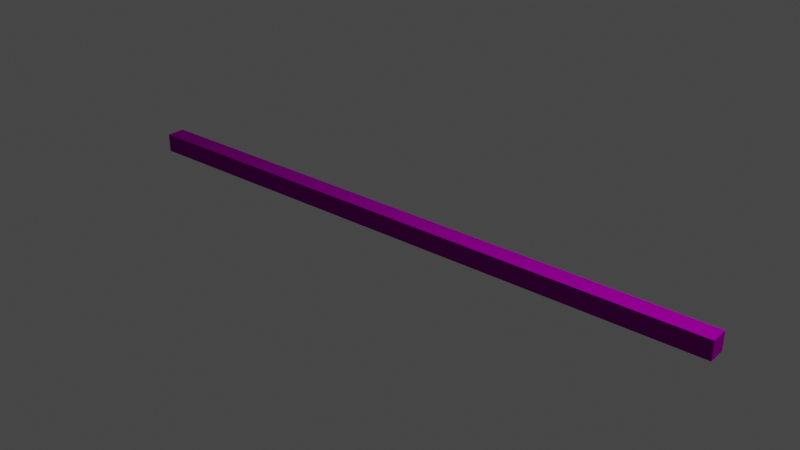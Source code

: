 # Source: Wood_beam.blend  (saved by Blender 3.0.42; exported with 4.5.12 LTS)
import bpy
from mathutils import Matrix  # noqa: F401  (used for matrix-valued properties, if any)

bpy.ops.wm.read_factory_settings(use_empty=True)
scene = bpy.context.scene
scene.name = 'Scene'

# ---- collections
col_collection = bpy.data.collections.new('Collection'); scene.collection.children.link(col_collection)

# ---- images (referenced by path relative to the original .blend; pixels are not part of the script)
import os
ASSET_DIR = os.environ.get("B2B_ASSET_DIR", "")  # directory of the original .blend (textures are referenced by path, not embedded)
HERE = os.path.dirname(os.path.abspath(__file__))  # packed textures are extracted next to this script under _unpacked/

def load_image(name, relpath, width, height, colorspace="sRGB"):
    """Load a texture the original file referenced (path relative to the .blend, or extracted next to this script)."""
    p = next((c for c in (os.path.join(HERE, relpath), os.path.join(ASSET_DIR, relpath)) if relpath and os.path.exists(c)), "")
    if p:
        img = bpy.data.images.load(p, check_existing=True)
        img.name = name
    else:  # same state as the original file: an image datablock whose file is absent (Cycles renders it pink)
        img = bpy.data.images.new(name, width, height)
        img.source = "FILE"
        img.filepath = "//" + (relpath or name)
    img.colorspace_settings.name = colorspace
    return img
img_wood006_512_color_jpg = load_image('Wood006_512_Color.jpg', 'Wood006_512_Color.jpg', 1024, 1024, 'sRGB')
img_wood006_512_roughness_jpg = load_image('Wood006_512_Roughness.jpg', 'Wood006_512_Roughness.jpg', 1024, 1024, 'sRGB')
img_wood006_512_normal_jpg = load_image('Wood006_512_Normal.jpg', 'Wood006_512_Normal.jpg', 1024, 1024, 'sRGB')

# ---- materials (node trees are filled in below, after node groups)
mat_wood_001 = bpy.data.materials.new('Wood.001')
mat_wood_001.use_transparent_shadow = False

# ---- material node trees
mat_wood_001.use_nodes = True; mat_wood_001.node_tree.nodes.clear()
_N = mat_wood_001.node_tree.nodes; _L = mat_wood_001.node_tree.links
n0 = _N.new('ShaderNodeBsdfPrincipled'); n0.name = 'Principled BSDF'; n0.location = (10, 300)
n0.distribution = 'GGX'
n0.subsurface_method = 'RANDOM_WALK_SKIN'
n0.inputs[3].default_value = 1.45
n0.inputs[13].default_value = 0.0
n0.inputs[27].default_value = (0.0, 0.0, 0.0, 1.0)
n0.inputs[28].default_value = 1.0
n1 = _N.new('ShaderNodeOutputMaterial'); n1.name = 'Material Output'; n1.location = (300, 300)
n2 = _N.new('ShaderNodeTexImage'); n2.name = 'Image Texture'; n2.location = (-325, 389)
n2.image = img_wood006_512_color_jpg
n3 = _N.new('ShaderNodeNormalMap'); n3.name = 'Normal Map'; n3.location = (-217, -239)
n3.inputs[0].default_value = 5.4
n4 = _N.new('ShaderNodeTexImage'); n4.name = 'Image Texture.002'; n4.location = (-457, 65)
n4.image = img_wood006_512_roughness_jpg
n5 = _N.new('ShaderNodeTexImage'); n5.name = 'Image Texture.001'; n5.location = (-620, -248)
n5.image = img_wood006_512_normal_jpg
_L.new(n0.outputs[0], n1.inputs[0])
_L.new(n2.outputs[0], n0.inputs[0])
_L.new(n3.outputs[0], n0.inputs[5])
_L.new(n5.outputs[0], n3.inputs[1])
_L.new(n4.outputs[0], n0.inputs[2])
n1.is_active_output = True

# ---- world
world_world = bpy.data.worlds.new('World'); scene.world = world_world
world_world.use_nodes = True; world_world.node_tree.nodes.clear()
_N = world_world.node_tree.nodes; _L = world_world.node_tree.links
n0 = _N.new('ShaderNodeOutputWorld'); n0.name = 'World Output'; n0.location = (300, 300)
n1 = _N.new('ShaderNodeBackground'); n1.name = 'Background'; n1.location = (10, 300)
n1.inputs[0].default_value = (0.05088, 0.05088, 0.05088, 1.0)
_L.new(n1.outputs[0], n0.inputs[0])
n0.is_active_output = True
world_world.color = (0.05088, 0.05088, 0.05088)
world_world.use_sun_shadow = False
world_world.sun_shadow_jitter_overblur = 0.0

# ---- cameras
cam_camera = bpy.data.cameras.new('Camera')
cam_camera.clip_end = 100.0
cam_camera.ortho_scale = 7.314

# ---- lights
light_light = bpy.data.lights.new('Light', 'POINT')
light_light.transmission_factor = 0.0
light_light.energy = 1000.0
light_light.shadow_soft_size = 0.1
light_light.shadow_maximum_resolution = 0.006
light_light.use_absolute_resolution = True

# ---- meshes
me_cube_004 = bpy.data.meshes.new('Cube.004')
me_cube_004.from_pydata([(-1.0, -1.0, -1.0), (-1.0, -1.0, 1.0), (-1.0, 1.0, -1.0), (-1.0, 1.0, 1.0), (1.0, -1.0, -1.0), (1.0, -1.0, 1.0), (1.0, 1.0, -1.0), (1.0, 1.0, 1.0)], [], [(0, 1, 3, 2), (2, 3, 7, 6), (6, 7, 5, 4), (4, 5, 1, 0), (2, 6, 4, 0), (7, 3, 1, 5)])
_uv = me_cube_004.uv_layers.new(name='UVMap')
_uv.uv.foreach_set('vector', [0.4718, -1.154, 0.5282, -1.154, 0.5282, -1.096, 0.4718, -1.096, 0.9068, 0.07269, 0.9068, 0.9287, -0.2187, 0.9287, -0.2187, 0.07269, 0.546, 0.6662, 0.8001, 0.6662, 0.8001, 1.084, 0.546, 1.084, -0.2187, 1.785, -0.2187, 0.9287, 0.9068, 0.9287, 0.9068, 1.785, 0.9068, 0.07269, -0.2187, 0.07269, -0.2187, -0.7833, 0.9068, -0.7833, -0.2187, 0.9287, 0.9068, 0.9287, 0.9068, 1.785, -0.2187, 1.785])
me_cube_004.materials.append(mat_wood_001)
me_cube_004.use_remesh_fix_poles = True
me_cube_004.use_remesh_preserve_attributes = False
me_cube_004.update()

# ---- objects
ob_light = bpy.data.objects.new('Light', light_light)
ob_camera = bpy.data.objects.new('Camera', cam_camera)
ob_cube_014 = bpy.data.objects.new('Cube.014', me_cube_004)

# ---- transforms, parenting, visibility, modifiers, constraints
ob_light.location = (4.076, 1.005, 5.904)
ob_light.rotation_euler = (0.6503, 0.05522, 1.866)
ob_light.lock_rotations_4d = False
ob_light.empty_display_type = 'ARROWS'
ob_light.color = (0.0, 0.0, 0.0, 0.0)
ob_light.lineart.crease_threshold = 0.0
ob_camera.location = (7.359, -6.926, 4.958)
ob_camera.rotation_euler = (1.109, 0.0, 0.8149)
ob_camera.lock_rotations_4d = False
ob_camera.empty_display_type = 'ARROWS'
ob_camera.color = (0.0, 0.0, 0.0, 0.0)
ob_camera.display_type = 'WIRE'
ob_camera.lineart.crease_threshold = 0.0
ob_cube_014.location = (0.0, 0.0, 0.0)
ob_cube_014.scale = (3.665, 0.1094, 0.1094)

# ---- collection membership
col_collection.objects.link(ob_light)
col_collection.objects.link(ob_camera)
col_collection.objects.link(ob_cube_014)

# ---- scene / render settings (as saved in the file)
scene.frame_start = 1; scene.frame_end = 250; scene.frame_set(161)
scene.render.engine = 'BLENDER_EEVEE_NEXT'
scene.cycles.sampling_pattern = 'TABULATED_SOBOL'
scene.cycles.use_light_tree = False
scene.view_settings.view_transform = 'Filmic'
bpy.context.view_layer.update()

# ---- added for rendering (the .blend has no active camera): camera
cam_auto = bpy.data.cameras.new('AutoCamera')
cam_auto.lens = 50.0
cam_auto.sensor_width = 36.0
cam_auto.clip_end = 1000.0
ob_auto_camera = bpy.data.objects.new('AutoCamera', cam_auto)
scene.collection.objects.link(ob_auto_camera)
ob_auto_camera.location = (6.78785, -8.14542, 5.43028)
ob_auto_camera.rotation_euler = (1.09748, -7.21219e-08, 0.694738)
scene.camera = ob_auto_camera
bpy.context.view_layer.update()
